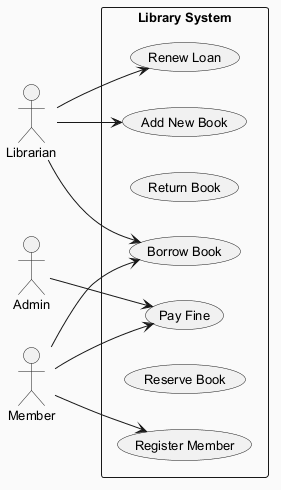

The diagram above was rendered by PlantUML. Its source (embedded in the PNG):
@startuml
skinparam backgroundColor #FAFAFA
skinparam classBackgroundColor #FFF3E0
skinparam classBorderColor #E65100
skinparam defaultFontSize 13
left to right direction
actor "Admin" as A
actor "Librarian" as L
actor "Member" as M
rectangle "Library System" {
  usecase "Register Member" as UC_RegisterMember
  usecase "Renew Loan" as UC_RenewLoan
  usecase "Return Book" as UC_ReturnBook
  usecase "Add New Book" as UC_AddNewBook
  usecase "Pay Fine" as UC_PayFine
  usecase "Reserve Book" as UC_ReserveBook
  usecase "Borrow Book" as UC_BorrowBook
}
A --> UC_PayFine
L --> UC_RenewLoan
L --> UC_AddNewBook
L --> UC_BorrowBook
M --> UC_RegisterMember
M --> UC_PayFine
M --> UC_BorrowBook
@enduml